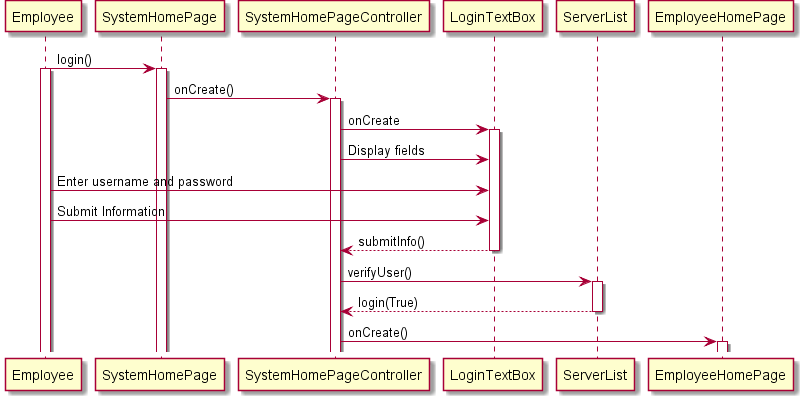

The diagram above was rendered by PlantUML. Its source (embedded in the PNG):
@startuml
Employee -> SystemHomePage : login()
activate Employee
activate SystemHomePage
SystemHomePage -> SystemHomePageController : onCreate()
activate SystemHomePageController
SystemHomePageController -> LoginTextBox : onCreate
activate LoginTextBox
SystemHomePageController -> LoginTextBox : Display fields
Employee -> LoginTextBox : Enter username and password
Employee -> LoginTextBox : Submit Information
LoginTextBox --> SystemHomePageController : submitInfo()
deactivate LoginTextBox
SystemHomePageController -> ServerList : verifyUser()
activate ServerList
ServerList --> SystemHomePageController : login(True)
deactivate ServerList
SystemHomePageController -> EmployeeHomePage : onCreate()
activate EmployeeHomePage

@enduml